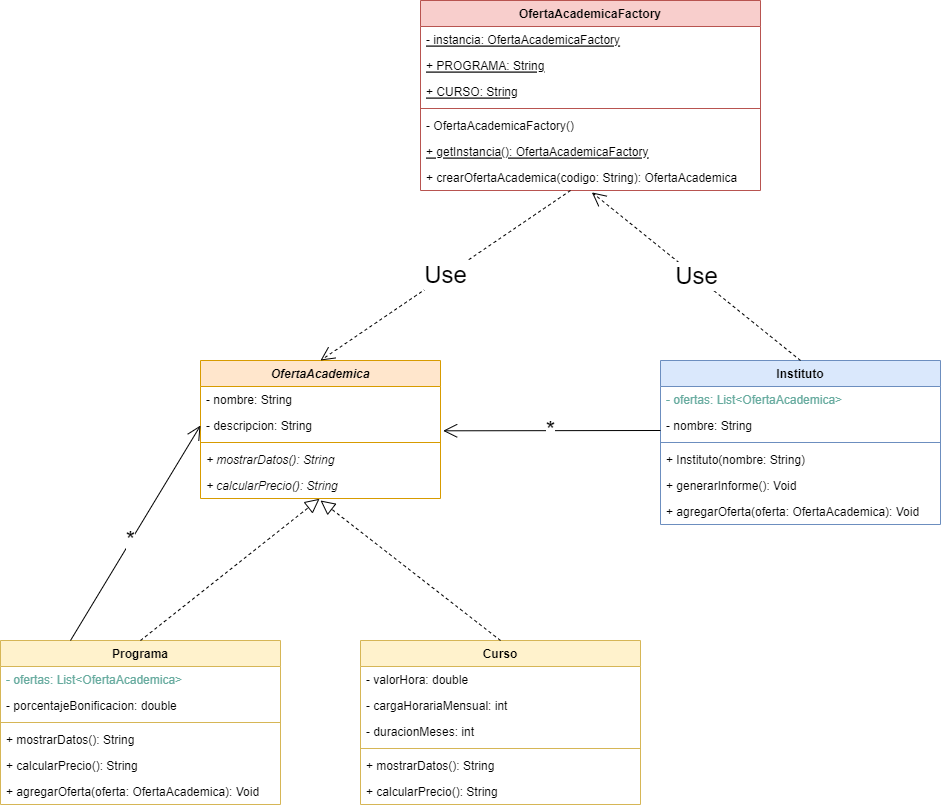

The diagram above was exported from draw.io. Its source (the exported page's mxGraphModel, read from the mxfile embedded in the PNG):
<mxGraphModel dx="913" dy="420" grid="1" gridSize="10" guides="1" tooltips="1" connect="1" arrows="1" fold="1" page="1" pageScale="1" pageWidth="1654" pageHeight="1169" math="0" shadow="0">
  <root>
    <mxCell id="0" />
    <mxCell id="1" parent="0" />
    <mxCell id="auk1qFoSHiYn08OZFbBj-34" value="OfertaAcademicaFactory" style="swimlane;fontStyle=1;align=center;verticalAlign=top;childLayout=stackLayout;horizontal=1;startSize=26;horizontalStack=0;resizeParent=1;resizeParentMax=0;resizeLast=0;collapsible=1;marginBottom=0;fillColor=#f8cecc;strokeColor=#b85450;" parent="1" vertex="1">
      <mxGeometry x="920" y="80" width="340" height="190" as="geometry" />
    </mxCell>
    <mxCell id="auk1qFoSHiYn08OZFbBj-35" value="- instancia: OfertaAcademicaFactory" style="text;strokeColor=none;fillColor=none;align=left;verticalAlign=top;spacingLeft=4;spacingRight=4;overflow=hidden;rotatable=0;points=[[0,0.5],[1,0.5]];portConstraint=eastwest;fontStyle=4" parent="auk1qFoSHiYn08OZFbBj-34" vertex="1">
      <mxGeometry y="26" width="340" height="26" as="geometry" />
    </mxCell>
    <mxCell id="_mLWxmsizjUkYhsBCZld-28" value="+ PROGRAMA: String" style="text;strokeColor=none;fillColor=none;align=left;verticalAlign=top;spacingLeft=4;spacingRight=4;overflow=hidden;rotatable=0;points=[[0,0.5],[1,0.5]];portConstraint=eastwest;fontStyle=4" vertex="1" parent="auk1qFoSHiYn08OZFbBj-34">
      <mxGeometry y="52" width="340" height="26" as="geometry" />
    </mxCell>
    <mxCell id="_mLWxmsizjUkYhsBCZld-29" value="+ CURSO: String" style="text;strokeColor=none;fillColor=none;align=left;verticalAlign=top;spacingLeft=4;spacingRight=4;overflow=hidden;rotatable=0;points=[[0,0.5],[1,0.5]];portConstraint=eastwest;fontStyle=4" vertex="1" parent="auk1qFoSHiYn08OZFbBj-34">
      <mxGeometry y="78" width="340" height="26" as="geometry" />
    </mxCell>
    <mxCell id="auk1qFoSHiYn08OZFbBj-36" value="" style="line;strokeWidth=1;fillColor=none;align=left;verticalAlign=middle;spacingTop=-1;spacingLeft=3;spacingRight=3;rotatable=0;labelPosition=right;points=[];portConstraint=eastwest;strokeColor=inherit;" parent="auk1qFoSHiYn08OZFbBj-34" vertex="1">
      <mxGeometry y="104" width="340" height="8" as="geometry" />
    </mxCell>
    <mxCell id="auk1qFoSHiYn08OZFbBj-37" value="- OfertaAcademicaFactory()" style="text;strokeColor=none;fillColor=none;align=left;verticalAlign=top;spacingLeft=4;spacingRight=4;overflow=hidden;rotatable=0;points=[[0,0.5],[1,0.5]];portConstraint=eastwest;" parent="auk1qFoSHiYn08OZFbBj-34" vertex="1">
      <mxGeometry y="112" width="340" height="26" as="geometry" />
    </mxCell>
    <mxCell id="auk1qFoSHiYn08OZFbBj-39" value="+ getInstancia(): OfertaAcademicaFactory&#10;&#10;" style="text;strokeColor=none;fillColor=none;align=left;verticalAlign=top;spacingLeft=4;spacingRight=4;overflow=hidden;rotatable=0;points=[[0,0.5],[1,0.5]];portConstraint=eastwest;fontStyle=4" parent="auk1qFoSHiYn08OZFbBj-34" vertex="1">
      <mxGeometry y="138" width="340" height="26" as="geometry" />
    </mxCell>
    <mxCell id="pPth8rO5tpToZ92LieAG-1" value="+ crearOfertaAcademica(codigo: String): OfertaAcademica" style="text;strokeColor=none;fillColor=none;align=left;verticalAlign=top;spacingLeft=4;spacingRight=4;overflow=hidden;rotatable=0;points=[[0,0.5],[1,0.5]];portConstraint=eastwest;" parent="auk1qFoSHiYn08OZFbBj-34" vertex="1">
      <mxGeometry y="164" width="340" height="26" as="geometry" />
    </mxCell>
    <mxCell id="pPth8rO5tpToZ92LieAG-7" value="Programa" style="swimlane;fontStyle=1;align=center;verticalAlign=top;childLayout=stackLayout;horizontal=1;startSize=26;horizontalStack=0;resizeParent=1;resizeParentMax=0;resizeLast=0;collapsible=1;marginBottom=0;fillColor=#fff2cc;strokeColor=#d6b656;" parent="1" vertex="1">
      <mxGeometry x="500" y="720" width="280" height="164" as="geometry" />
    </mxCell>
    <mxCell id="pPth8rO5tpToZ92LieAG-8" value="- ofertas: List&lt;OfertaAcademica&gt;" style="text;strokeColor=none;fillColor=none;align=left;verticalAlign=top;spacingLeft=4;spacingRight=4;overflow=hidden;rotatable=0;points=[[0,0.5],[1,0.5]];portConstraint=eastwest;fontColor=#67AB9F;" parent="pPth8rO5tpToZ92LieAG-7" vertex="1">
      <mxGeometry y="26" width="280" height="26" as="geometry" />
    </mxCell>
    <mxCell id="_mLWxmsizjUkYhsBCZld-8" value="- porcentajeBonificacion: double" style="text;strokeColor=none;fillColor=none;align=left;verticalAlign=top;spacingLeft=4;spacingRight=4;overflow=hidden;rotatable=0;points=[[0,0.5],[1,0.5]];portConstraint=eastwest;" vertex="1" parent="pPth8rO5tpToZ92LieAG-7">
      <mxGeometry y="52" width="280" height="26" as="geometry" />
    </mxCell>
    <mxCell id="pPth8rO5tpToZ92LieAG-9" value="" style="line;strokeWidth=1;fillColor=none;align=left;verticalAlign=middle;spacingTop=-1;spacingLeft=3;spacingRight=3;rotatable=0;labelPosition=right;points=[];portConstraint=eastwest;strokeColor=inherit;" parent="pPth8rO5tpToZ92LieAG-7" vertex="1">
      <mxGeometry y="78" width="280" height="8" as="geometry" />
    </mxCell>
    <mxCell id="pPth8rO5tpToZ92LieAG-10" value="+ mostrarDatos(): String" style="text;strokeColor=none;fillColor=none;align=left;verticalAlign=top;spacingLeft=4;spacingRight=4;overflow=hidden;rotatable=0;points=[[0,0.5],[1,0.5]];portConstraint=eastwest;fontStyle=0" parent="pPth8rO5tpToZ92LieAG-7" vertex="1">
      <mxGeometry y="86" width="280" height="26" as="geometry" />
    </mxCell>
    <mxCell id="pPth8rO5tpToZ92LieAG-11" value="+ calcularPrecio(): String" style="text;strokeColor=none;fillColor=none;align=left;verticalAlign=top;spacingLeft=4;spacingRight=4;overflow=hidden;rotatable=0;points=[[0,0.5],[1,0.5]];portConstraint=eastwest;fontStyle=0" parent="pPth8rO5tpToZ92LieAG-7" vertex="1">
      <mxGeometry y="112" width="280" height="26" as="geometry" />
    </mxCell>
    <mxCell id="pPth8rO5tpToZ92LieAG-13" value="+ agregarOferta(oferta: OfertaAcademica): Void" style="text;strokeColor=none;fillColor=none;align=left;verticalAlign=top;spacingLeft=4;spacingRight=4;overflow=hidden;rotatable=0;points=[[0,0.5],[1,0.5]];portConstraint=eastwest;" parent="pPth8rO5tpToZ92LieAG-7" vertex="1">
      <mxGeometry y="138" width="280" height="26" as="geometry" />
    </mxCell>
    <mxCell id="pPth8rO5tpToZ92LieAG-14" value="Curso" style="swimlane;fontStyle=1;align=center;verticalAlign=top;childLayout=stackLayout;horizontal=1;startSize=26;horizontalStack=0;resizeParent=1;resizeParentMax=0;resizeLast=0;collapsible=1;marginBottom=0;fillColor=#fff2cc;strokeColor=#d6b656;" parent="1" vertex="1">
      <mxGeometry x="860" y="720" width="280" height="164" as="geometry" />
    </mxCell>
    <mxCell id="pPth8rO5tpToZ92LieAG-15" value="- valorHora: double" style="text;strokeColor=none;fillColor=none;align=left;verticalAlign=top;spacingLeft=4;spacingRight=4;overflow=hidden;rotatable=0;points=[[0,0.5],[1,0.5]];portConstraint=eastwest;" parent="pPth8rO5tpToZ92LieAG-14" vertex="1">
      <mxGeometry y="26" width="280" height="26" as="geometry" />
    </mxCell>
    <mxCell id="_mLWxmsizjUkYhsBCZld-9" value="- cargaHorariaMensual: int" style="text;strokeColor=none;fillColor=none;align=left;verticalAlign=top;spacingLeft=4;spacingRight=4;overflow=hidden;rotatable=0;points=[[0,0.5],[1,0.5]];portConstraint=eastwest;" vertex="1" parent="pPth8rO5tpToZ92LieAG-14">
      <mxGeometry y="52" width="280" height="26" as="geometry" />
    </mxCell>
    <mxCell id="_mLWxmsizjUkYhsBCZld-10" value="- duracionMeses: int" style="text;strokeColor=none;fillColor=none;align=left;verticalAlign=top;spacingLeft=4;spacingRight=4;overflow=hidden;rotatable=0;points=[[0,0.5],[1,0.5]];portConstraint=eastwest;" vertex="1" parent="pPth8rO5tpToZ92LieAG-14">
      <mxGeometry y="78" width="280" height="26" as="geometry" />
    </mxCell>
    <mxCell id="pPth8rO5tpToZ92LieAG-16" value="" style="line;strokeWidth=1;fillColor=none;align=left;verticalAlign=middle;spacingTop=-1;spacingLeft=3;spacingRight=3;rotatable=0;labelPosition=right;points=[];portConstraint=eastwest;strokeColor=inherit;" parent="pPth8rO5tpToZ92LieAG-14" vertex="1">
      <mxGeometry y="104" width="280" height="8" as="geometry" />
    </mxCell>
    <mxCell id="pPth8rO5tpToZ92LieAG-17" value="+ mostrarDatos(): String" style="text;strokeColor=none;fillColor=none;align=left;verticalAlign=top;spacingLeft=4;spacingRight=4;overflow=hidden;rotatable=0;points=[[0,0.5],[1,0.5]];portConstraint=eastwest;" parent="pPth8rO5tpToZ92LieAG-14" vertex="1">
      <mxGeometry y="112" width="280" height="26" as="geometry" />
    </mxCell>
    <mxCell id="pPth8rO5tpToZ92LieAG-18" value="+ calcularPrecio(): String" style="text;strokeColor=none;fillColor=none;align=left;verticalAlign=top;spacingLeft=4;spacingRight=4;overflow=hidden;rotatable=0;points=[[0,0.5],[1,0.5]];portConstraint=eastwest;" parent="pPth8rO5tpToZ92LieAG-14" vertex="1">
      <mxGeometry y="138" width="280" height="26" as="geometry" />
    </mxCell>
    <mxCell id="pPth8rO5tpToZ92LieAG-31" value="" style="endArrow=block;dashed=1;endFill=0;endSize=12;html=1;rounded=0;exitX=0.5;exitY=0;exitDx=0;exitDy=0;entryX=0.496;entryY=1.011;entryDx=0;entryDy=0;entryPerimeter=0;" parent="1" source="pPth8rO5tpToZ92LieAG-7" edge="1" target="_mLWxmsizjUkYhsBCZld-6">
      <mxGeometry width="160" relative="1" as="geometry">
        <mxPoint x="290" y="730" as="sourcePoint" />
        <mxPoint x="810" y="600" as="targetPoint" />
      </mxGeometry>
    </mxCell>
    <mxCell id="pPth8rO5tpToZ92LieAG-33" value="" style="endArrow=block;dashed=1;endFill=0;endSize=12;html=1;rounded=0;exitX=0.5;exitY=0;exitDx=0;exitDy=0;" parent="1" edge="1">
      <mxGeometry width="160" relative="1" as="geometry">
        <mxPoint x="1000" y="720" as="sourcePoint" />
        <mxPoint x="820" y="580" as="targetPoint" />
      </mxGeometry>
    </mxCell>
    <mxCell id="_mLWxmsizjUkYhsBCZld-1" value="OfertaAcademica" style="swimlane;fontStyle=3;align=center;verticalAlign=top;childLayout=stackLayout;horizontal=1;startSize=26;horizontalStack=0;resizeParent=1;resizeParentMax=0;resizeLast=0;collapsible=1;marginBottom=0;fillColor=#ffe6cc;strokeColor=#d79b00;" vertex="1" parent="1">
      <mxGeometry x="700" y="440" width="240" height="138" as="geometry" />
    </mxCell>
    <mxCell id="_mLWxmsizjUkYhsBCZld-2" value="- nombre: String" style="text;strokeColor=none;fillColor=none;align=left;verticalAlign=top;spacingLeft=4;spacingRight=4;overflow=hidden;rotatable=0;points=[[0,0.5],[1,0.5]];portConstraint=eastwest;" vertex="1" parent="_mLWxmsizjUkYhsBCZld-1">
      <mxGeometry y="26" width="240" height="26" as="geometry" />
    </mxCell>
    <mxCell id="_mLWxmsizjUkYhsBCZld-3" value="- descripcion: String" style="text;strokeColor=none;fillColor=none;align=left;verticalAlign=top;spacingLeft=4;spacingRight=4;overflow=hidden;rotatable=0;points=[[0,0.5],[1,0.5]];portConstraint=eastwest;" vertex="1" parent="_mLWxmsizjUkYhsBCZld-1">
      <mxGeometry y="52" width="240" height="26" as="geometry" />
    </mxCell>
    <mxCell id="_mLWxmsizjUkYhsBCZld-4" value="" style="line;strokeWidth=1;fillColor=none;align=left;verticalAlign=middle;spacingTop=-1;spacingLeft=3;spacingRight=3;rotatable=0;labelPosition=right;points=[];portConstraint=eastwest;strokeColor=inherit;" vertex="1" parent="_mLWxmsizjUkYhsBCZld-1">
      <mxGeometry y="78" width="240" height="8" as="geometry" />
    </mxCell>
    <mxCell id="_mLWxmsizjUkYhsBCZld-5" value="+ mostrarDatos(): String" style="text;strokeColor=none;fillColor=none;align=left;verticalAlign=top;spacingLeft=4;spacingRight=4;overflow=hidden;rotatable=0;points=[[0,0.5],[1,0.5]];portConstraint=eastwest;fontStyle=2" vertex="1" parent="_mLWxmsizjUkYhsBCZld-1">
      <mxGeometry y="86" width="240" height="26" as="geometry" />
    </mxCell>
    <mxCell id="_mLWxmsizjUkYhsBCZld-6" value="+ calcularPrecio(): String" style="text;strokeColor=none;fillColor=none;align=left;verticalAlign=top;spacingLeft=4;spacingRight=4;overflow=hidden;rotatable=0;points=[[0,0.5],[1,0.5]];portConstraint=eastwest;fontStyle=2" vertex="1" parent="_mLWxmsizjUkYhsBCZld-1">
      <mxGeometry y="112" width="240" height="26" as="geometry" />
    </mxCell>
    <mxCell id="_mLWxmsizjUkYhsBCZld-17" value="Instituto" style="swimlane;fontStyle=1;align=center;verticalAlign=top;childLayout=stackLayout;horizontal=1;startSize=26;horizontalStack=0;resizeParent=1;resizeParentMax=0;resizeLast=0;collapsible=1;marginBottom=0;fillColor=#dae8fc;strokeColor=#6c8ebf;" vertex="1" parent="1">
      <mxGeometry x="1160" y="440" width="280" height="164" as="geometry" />
    </mxCell>
    <mxCell id="_mLWxmsizjUkYhsBCZld-18" value="- ofertas: List&lt;OfertaAcademica&gt;" style="text;strokeColor=none;fillColor=none;align=left;verticalAlign=top;spacingLeft=4;spacingRight=4;overflow=hidden;rotatable=0;points=[[0,0.5],[1,0.5]];portConstraint=eastwest;fontColor=#67AB9F;" vertex="1" parent="_mLWxmsizjUkYhsBCZld-17">
      <mxGeometry y="26" width="280" height="26" as="geometry" />
    </mxCell>
    <mxCell id="_mLWxmsizjUkYhsBCZld-19" value="- nombre: String" style="text;strokeColor=none;fillColor=none;align=left;verticalAlign=top;spacingLeft=4;spacingRight=4;overflow=hidden;rotatable=0;points=[[0,0.5],[1,0.5]];portConstraint=eastwest;" vertex="1" parent="_mLWxmsizjUkYhsBCZld-17">
      <mxGeometry y="52" width="280" height="26" as="geometry" />
    </mxCell>
    <mxCell id="_mLWxmsizjUkYhsBCZld-20" value="" style="line;strokeWidth=1;fillColor=none;align=left;verticalAlign=middle;spacingTop=-1;spacingLeft=3;spacingRight=3;rotatable=0;labelPosition=right;points=[];portConstraint=eastwest;strokeColor=inherit;" vertex="1" parent="_mLWxmsizjUkYhsBCZld-17">
      <mxGeometry y="78" width="280" height="8" as="geometry" />
    </mxCell>
    <mxCell id="_mLWxmsizjUkYhsBCZld-21" value="+ Instituto(nombre: String)" style="text;strokeColor=none;fillColor=none;align=left;verticalAlign=top;spacingLeft=4;spacingRight=4;overflow=hidden;rotatable=0;points=[[0,0.5],[1,0.5]];portConstraint=eastwest;fontStyle=0" vertex="1" parent="_mLWxmsizjUkYhsBCZld-17">
      <mxGeometry y="86" width="280" height="26" as="geometry" />
    </mxCell>
    <mxCell id="_mLWxmsizjUkYhsBCZld-22" value="+ generarInforme(): Void" style="text;strokeColor=none;fillColor=none;align=left;verticalAlign=top;spacingLeft=4;spacingRight=4;overflow=hidden;rotatable=0;points=[[0,0.5],[1,0.5]];portConstraint=eastwest;fontStyle=0" vertex="1" parent="_mLWxmsizjUkYhsBCZld-17">
      <mxGeometry y="112" width="280" height="26" as="geometry" />
    </mxCell>
    <mxCell id="_mLWxmsizjUkYhsBCZld-23" value="+ agregarOferta(oferta: OfertaAcademica): Void" style="text;strokeColor=none;fillColor=none;align=left;verticalAlign=top;spacingLeft=4;spacingRight=4;overflow=hidden;rotatable=0;points=[[0,0.5],[1,0.5]];portConstraint=eastwest;" vertex="1" parent="_mLWxmsizjUkYhsBCZld-17">
      <mxGeometry y="138" width="280" height="26" as="geometry" />
    </mxCell>
    <mxCell id="_mLWxmsizjUkYhsBCZld-24" value="" style="endArrow=open;endFill=1;endSize=12;html=1;rounded=0;entryX=0;entryY=0.5;entryDx=0;entryDy=0;exitX=0.25;exitY=0;exitDx=0;exitDy=0;" edge="1" parent="1" source="pPth8rO5tpToZ92LieAG-7" target="_mLWxmsizjUkYhsBCZld-3">
      <mxGeometry width="160" relative="1" as="geometry">
        <mxPoint x="970" y="600" as="sourcePoint" />
        <mxPoint x="1130" y="600" as="targetPoint" />
      </mxGeometry>
    </mxCell>
    <mxCell id="_mLWxmsizjUkYhsBCZld-25" value="&lt;font style=&quot;font-size: 24px;&quot;&gt;*&lt;/font&gt;" style="edgeLabel;html=1;align=center;verticalAlign=middle;resizable=0;points=[];" vertex="1" connectable="0" parent="_mLWxmsizjUkYhsBCZld-24">
      <mxGeometry x="-0.1494" y="3" relative="1" as="geometry">
        <mxPoint x="7" y="-7" as="offset" />
      </mxGeometry>
    </mxCell>
    <mxCell id="_mLWxmsizjUkYhsBCZld-26" value="" style="endArrow=open;endFill=1;endSize=12;html=1;rounded=0;entryX=1.011;entryY=0.704;entryDx=0;entryDy=0;entryPerimeter=0;" edge="1" parent="1" target="_mLWxmsizjUkYhsBCZld-3">
      <mxGeometry width="160" relative="1" as="geometry">
        <mxPoint x="1160" y="510" as="sourcePoint" />
        <mxPoint x="980" y="510" as="targetPoint" />
      </mxGeometry>
    </mxCell>
    <mxCell id="_mLWxmsizjUkYhsBCZld-27" value="&lt;font style=&quot;font-size: 24px;&quot;&gt;*&lt;/font&gt;" style="edgeLabel;html=1;align=center;verticalAlign=middle;resizable=0;points=[];" vertex="1" connectable="0" parent="_mLWxmsizjUkYhsBCZld-26">
      <mxGeometry x="-0.1494" y="3" relative="1" as="geometry">
        <mxPoint x="-18" y="-4" as="offset" />
      </mxGeometry>
    </mxCell>
    <mxCell id="_mLWxmsizjUkYhsBCZld-30" value="Use" style="endArrow=open;endSize=12;dashed=1;html=1;rounded=0;fontSize=24;exitX=0.5;exitY=0;exitDx=0;exitDy=0;entryX=0.504;entryY=1.073;entryDx=0;entryDy=0;entryPerimeter=0;" edge="1" parent="1" source="_mLWxmsizjUkYhsBCZld-17" target="pPth8rO5tpToZ92LieAG-1">
      <mxGeometry width="160" relative="1" as="geometry">
        <mxPoint x="1040" y="480" as="sourcePoint" />
        <mxPoint x="1100" y="270" as="targetPoint" />
      </mxGeometry>
    </mxCell>
    <mxCell id="_mLWxmsizjUkYhsBCZld-31" value="Use" style="endArrow=open;endSize=12;dashed=1;html=1;rounded=0;fontSize=24;entryX=0.5;entryY=0;entryDx=0;entryDy=0;" edge="1" parent="1" target="_mLWxmsizjUkYhsBCZld-1">
      <mxGeometry width="160" relative="1" as="geometry">
        <mxPoint x="1070" y="270" as="sourcePoint" />
        <mxPoint x="1200" y="400" as="targetPoint" />
      </mxGeometry>
    </mxCell>
  </root>
</mxGraphModel>